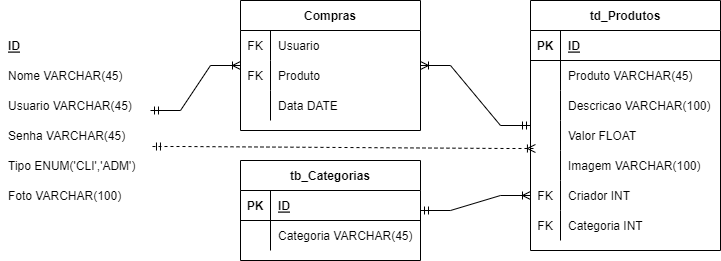

The diagram above was exported from draw.io. Its source (the exported page's mxGraphModel, read from the mxfile embedded in the PNG):
<mxGraphModel dx="1360" dy="777" grid="1" gridSize="10" guides="1" tooltips="1" connect="1" arrows="1" fold="1" page="1" pageScale="1" pageWidth="827" pageHeight="1169" math="0" shadow="0">
  <root>
    <mxCell id="0" />
    <mxCell id="1" parent="0" />
    <mxCell id="2" value="ID" style="shape=partialRectangle;connectable=0;fillColor=none;top=0;left=0;bottom=0;right=0;align=left;spacingLeft=6;fontStyle=5;overflow=hidden;" vertex="1" parent="1">
      <mxGeometry x="30" y="70" width="150" height="30" as="geometry">
        <mxRectangle width="150" height="30" as="alternateBounds" />
      </mxGeometry>
    </mxCell>
    <mxCell id="3" value="Nome VARCHAR(45)" style="shape=partialRectangle;connectable=0;fillColor=none;top=0;left=0;bottom=0;right=0;align=left;spacingLeft=6;overflow=hidden;" vertex="1" parent="1">
      <mxGeometry x="30" y="100" width="150" height="30" as="geometry">
        <mxRectangle width="150" height="30" as="alternateBounds" />
      </mxGeometry>
    </mxCell>
    <mxCell id="4" value="Usuario VARCHAR(45)" style="shape=partialRectangle;connectable=0;fillColor=none;top=0;left=0;bottom=0;right=0;align=left;spacingLeft=6;overflow=hidden;" vertex="1" parent="1">
      <mxGeometry x="30" y="130" width="150" height="30" as="geometry">
        <mxRectangle width="150" height="30" as="alternateBounds" />
      </mxGeometry>
    </mxCell>
    <mxCell id="5" value="Senha VARCHAR(45)" style="shape=partialRectangle;connectable=0;fillColor=none;top=0;left=0;bottom=0;right=0;align=left;spacingLeft=6;overflow=hidden;" vertex="1" parent="1">
      <mxGeometry x="30" y="160" width="150" height="30" as="geometry">
        <mxRectangle width="150" height="30" as="alternateBounds" />
      </mxGeometry>
    </mxCell>
    <mxCell id="6" value="Tipo ENUM('CLI','ADM')" style="shape=partialRectangle;connectable=0;fillColor=none;top=0;left=0;bottom=0;right=0;align=left;spacingLeft=6;overflow=hidden;" vertex="1" parent="1">
      <mxGeometry x="30" y="190" width="150" height="30" as="geometry">
        <mxRectangle width="150" height="30" as="alternateBounds" />
      </mxGeometry>
    </mxCell>
    <mxCell id="7" value="Foto VARCHAR(100)" style="shape=partialRectangle;connectable=0;fillColor=none;top=0;left=0;bottom=0;right=0;align=left;spacingLeft=6;overflow=hidden;" vertex="1" parent="1">
      <mxGeometry x="30" y="220" width="150" height="30" as="geometry">
        <mxRectangle width="150" height="30" as="alternateBounds" />
      </mxGeometry>
    </mxCell>
    <mxCell id="8" value="Compras" style="shape=table;startSize=30;container=1;collapsible=1;childLayout=tableLayout;fixedRows=1;rowLines=0;fontStyle=1;align=center;resizeLast=1;" vertex="1" parent="1">
      <mxGeometry x="270" y="40" width="180" height="130" as="geometry" />
    </mxCell>
    <mxCell id="9" value="" style="shape=tableRow;horizontal=0;startSize=0;swimlaneHead=0;swimlaneBody=0;fillColor=none;collapsible=0;dropTarget=0;points=[[0,0.5],[1,0.5]];portConstraint=eastwest;top=0;left=0;right=0;bottom=0;" vertex="1" parent="8">
      <mxGeometry y="30" width="180" height="30" as="geometry" />
    </mxCell>
    <mxCell id="10" value="FK" style="shape=partialRectangle;connectable=0;fillColor=none;top=0;left=0;bottom=0;right=0;editable=1;overflow=hidden;" vertex="1" parent="9">
      <mxGeometry width="30" height="30" as="geometry">
        <mxRectangle width="30" height="30" as="alternateBounds" />
      </mxGeometry>
    </mxCell>
    <mxCell id="11" value="Usuario" style="shape=partialRectangle;connectable=0;fillColor=none;top=0;left=0;bottom=0;right=0;align=left;spacingLeft=6;overflow=hidden;" vertex="1" parent="9">
      <mxGeometry x="30" width="150" height="30" as="geometry">
        <mxRectangle width="150" height="30" as="alternateBounds" />
      </mxGeometry>
    </mxCell>
    <mxCell id="12" value="" style="shape=tableRow;horizontal=0;startSize=0;swimlaneHead=0;swimlaneBody=0;fillColor=none;collapsible=0;dropTarget=0;points=[[0,0.5],[1,0.5]];portConstraint=eastwest;top=0;left=0;right=0;bottom=0;" vertex="1" parent="8">
      <mxGeometry y="60" width="180" height="30" as="geometry" />
    </mxCell>
    <mxCell id="13" value="FK" style="shape=partialRectangle;connectable=0;fillColor=none;top=0;left=0;bottom=0;right=0;editable=1;overflow=hidden;" vertex="1" parent="12">
      <mxGeometry width="30" height="30" as="geometry">
        <mxRectangle width="30" height="30" as="alternateBounds" />
      </mxGeometry>
    </mxCell>
    <mxCell id="14" value="Produto" style="shape=partialRectangle;connectable=0;fillColor=none;top=0;left=0;bottom=0;right=0;align=left;spacingLeft=6;overflow=hidden;" vertex="1" parent="12">
      <mxGeometry x="30" width="150" height="30" as="geometry">
        <mxRectangle width="150" height="30" as="alternateBounds" />
      </mxGeometry>
    </mxCell>
    <mxCell id="15" value="" style="shape=tableRow;horizontal=0;startSize=0;swimlaneHead=0;swimlaneBody=0;fillColor=none;collapsible=0;dropTarget=0;points=[[0,0.5],[1,0.5]];portConstraint=eastwest;top=0;left=0;right=0;bottom=0;" vertex="1" parent="8">
      <mxGeometry y="90" width="180" height="30" as="geometry" />
    </mxCell>
    <mxCell id="16" value="" style="shape=partialRectangle;connectable=0;fillColor=none;top=0;left=0;bottom=0;right=0;editable=1;overflow=hidden;" vertex="1" parent="15">
      <mxGeometry width="30" height="30" as="geometry">
        <mxRectangle width="30" height="30" as="alternateBounds" />
      </mxGeometry>
    </mxCell>
    <mxCell id="17" value="Data DATE" style="shape=partialRectangle;connectable=0;fillColor=none;top=0;left=0;bottom=0;right=0;align=left;spacingLeft=6;overflow=hidden;" vertex="1" parent="15">
      <mxGeometry x="30" width="150" height="30" as="geometry">
        <mxRectangle width="150" height="30" as="alternateBounds" />
      </mxGeometry>
    </mxCell>
    <mxCell id="18" value="td_Produtos" style="shape=table;startSize=30;container=1;collapsible=1;childLayout=tableLayout;fixedRows=1;rowLines=0;fontStyle=1;align=center;resizeLast=1;" vertex="1" parent="1">
      <mxGeometry x="560" y="40" width="190" height="250" as="geometry" />
    </mxCell>
    <mxCell id="19" value="" style="shape=tableRow;horizontal=0;startSize=0;swimlaneHead=0;swimlaneBody=0;fillColor=none;collapsible=0;dropTarget=0;points=[[0,0.5],[1,0.5]];portConstraint=eastwest;top=0;left=0;right=0;bottom=1;" vertex="1" parent="18">
      <mxGeometry y="30" width="190" height="30" as="geometry" />
    </mxCell>
    <mxCell id="20" value="PK" style="shape=partialRectangle;connectable=0;fillColor=none;top=0;left=0;bottom=0;right=0;fontStyle=1;overflow=hidden;" vertex="1" parent="19">
      <mxGeometry width="30" height="30" as="geometry">
        <mxRectangle width="30" height="30" as="alternateBounds" />
      </mxGeometry>
    </mxCell>
    <mxCell id="21" value="ID" style="shape=partialRectangle;connectable=0;fillColor=none;top=0;left=0;bottom=0;right=0;align=left;spacingLeft=6;fontStyle=5;overflow=hidden;" vertex="1" parent="19">
      <mxGeometry x="30" width="160" height="30" as="geometry">
        <mxRectangle width="160" height="30" as="alternateBounds" />
      </mxGeometry>
    </mxCell>
    <mxCell id="22" value="" style="shape=tableRow;horizontal=0;startSize=0;swimlaneHead=0;swimlaneBody=0;fillColor=none;collapsible=0;dropTarget=0;points=[[0,0.5],[1,0.5]];portConstraint=eastwest;top=0;left=0;right=0;bottom=0;" vertex="1" parent="18">
      <mxGeometry y="60" width="190" height="30" as="geometry" />
    </mxCell>
    <mxCell id="23" value="" style="shape=partialRectangle;connectable=0;fillColor=none;top=0;left=0;bottom=0;right=0;editable=1;overflow=hidden;" vertex="1" parent="22">
      <mxGeometry width="30" height="30" as="geometry">
        <mxRectangle width="30" height="30" as="alternateBounds" />
      </mxGeometry>
    </mxCell>
    <mxCell id="24" value="Produto VARCHAR(45)" style="shape=partialRectangle;connectable=0;fillColor=none;top=0;left=0;bottom=0;right=0;align=left;spacingLeft=6;overflow=hidden;" vertex="1" parent="22">
      <mxGeometry x="30" width="160" height="30" as="geometry">
        <mxRectangle width="160" height="30" as="alternateBounds" />
      </mxGeometry>
    </mxCell>
    <mxCell id="25" value="" style="shape=tableRow;horizontal=0;startSize=0;swimlaneHead=0;swimlaneBody=0;fillColor=none;collapsible=0;dropTarget=0;points=[[0,0.5],[1,0.5]];portConstraint=eastwest;top=0;left=0;right=0;bottom=0;" vertex="1" parent="18">
      <mxGeometry y="90" width="190" height="30" as="geometry" />
    </mxCell>
    <mxCell id="26" value="" style="shape=partialRectangle;connectable=0;fillColor=none;top=0;left=0;bottom=0;right=0;editable=1;overflow=hidden;" vertex="1" parent="25">
      <mxGeometry width="30" height="30" as="geometry">
        <mxRectangle width="30" height="30" as="alternateBounds" />
      </mxGeometry>
    </mxCell>
    <mxCell id="27" value="Descricao VARCHAR(100)" style="shape=partialRectangle;connectable=0;fillColor=none;top=0;left=0;bottom=0;right=0;align=left;spacingLeft=6;overflow=hidden;" vertex="1" parent="25">
      <mxGeometry x="30" width="160" height="30" as="geometry">
        <mxRectangle width="160" height="30" as="alternateBounds" />
      </mxGeometry>
    </mxCell>
    <mxCell id="28" value="" style="shape=tableRow;horizontal=0;startSize=0;swimlaneHead=0;swimlaneBody=0;fillColor=none;collapsible=0;dropTarget=0;points=[[0,0.5],[1,0.5]];portConstraint=eastwest;top=0;left=0;right=0;bottom=0;" vertex="1" parent="18">
      <mxGeometry y="120" width="190" height="30" as="geometry" />
    </mxCell>
    <mxCell id="29" value="" style="shape=partialRectangle;connectable=0;fillColor=none;top=0;left=0;bottom=0;right=0;editable=1;overflow=hidden;" vertex="1" parent="28">
      <mxGeometry width="30" height="30" as="geometry">
        <mxRectangle width="30" height="30" as="alternateBounds" />
      </mxGeometry>
    </mxCell>
    <mxCell id="30" value="Valor FLOAT" style="shape=partialRectangle;connectable=0;fillColor=none;top=0;left=0;bottom=0;right=0;align=left;spacingLeft=6;overflow=hidden;" vertex="1" parent="28">
      <mxGeometry x="30" width="160" height="30" as="geometry">
        <mxRectangle width="160" height="30" as="alternateBounds" />
      </mxGeometry>
    </mxCell>
    <mxCell id="31" value="" style="shape=tableRow;horizontal=0;startSize=0;swimlaneHead=0;swimlaneBody=0;fillColor=none;collapsible=0;dropTarget=0;points=[[0,0.5],[1,0.5]];portConstraint=eastwest;top=0;left=0;right=0;bottom=0;" vertex="1" parent="18">
      <mxGeometry y="150" width="190" height="30" as="geometry" />
    </mxCell>
    <mxCell id="32" value="" style="shape=partialRectangle;connectable=0;fillColor=none;top=0;left=0;bottom=0;right=0;editable=1;overflow=hidden;" vertex="1" parent="31">
      <mxGeometry width="30" height="30" as="geometry">
        <mxRectangle width="30" height="30" as="alternateBounds" />
      </mxGeometry>
    </mxCell>
    <mxCell id="33" value="Imagem VARCHAR(100)" style="shape=partialRectangle;connectable=0;fillColor=none;top=0;left=0;bottom=0;right=0;align=left;spacingLeft=6;overflow=hidden;" vertex="1" parent="31">
      <mxGeometry x="30" width="160" height="30" as="geometry">
        <mxRectangle width="160" height="30" as="alternateBounds" />
      </mxGeometry>
    </mxCell>
    <mxCell id="34" value="" style="shape=tableRow;horizontal=0;startSize=0;swimlaneHead=0;swimlaneBody=0;fillColor=none;collapsible=0;dropTarget=0;points=[[0,0.5],[1,0.5]];portConstraint=eastwest;top=0;left=0;right=0;bottom=0;" vertex="1" parent="18">
      <mxGeometry y="180" width="190" height="30" as="geometry" />
    </mxCell>
    <mxCell id="35" value="FK" style="shape=partialRectangle;connectable=0;fillColor=none;top=0;left=0;bottom=0;right=0;editable=1;overflow=hidden;" vertex="1" parent="34">
      <mxGeometry width="30" height="30" as="geometry">
        <mxRectangle width="30" height="30" as="alternateBounds" />
      </mxGeometry>
    </mxCell>
    <mxCell id="36" value="Criador INT" style="shape=partialRectangle;connectable=0;fillColor=none;top=0;left=0;bottom=0;right=0;align=left;spacingLeft=6;overflow=hidden;" vertex="1" parent="34">
      <mxGeometry x="30" width="160" height="30" as="geometry">
        <mxRectangle width="160" height="30" as="alternateBounds" />
      </mxGeometry>
    </mxCell>
    <mxCell id="37" value="" style="shape=tableRow;horizontal=0;startSize=0;swimlaneHead=0;swimlaneBody=0;fillColor=none;collapsible=0;dropTarget=0;points=[[0,0.5],[1,0.5]];portConstraint=eastwest;top=0;left=0;right=0;bottom=0;" vertex="1" parent="18">
      <mxGeometry y="210" width="190" height="30" as="geometry" />
    </mxCell>
    <mxCell id="38" value="FK" style="shape=partialRectangle;connectable=0;fillColor=none;top=0;left=0;bottom=0;right=0;editable=1;overflow=hidden;" vertex="1" parent="37">
      <mxGeometry width="30" height="30" as="geometry">
        <mxRectangle width="30" height="30" as="alternateBounds" />
      </mxGeometry>
    </mxCell>
    <mxCell id="39" value="Categoria INT" style="shape=partialRectangle;connectable=0;fillColor=none;top=0;left=0;bottom=0;right=0;align=left;spacingLeft=6;overflow=hidden;" vertex="1" parent="37">
      <mxGeometry x="30" width="160" height="30" as="geometry">
        <mxRectangle width="160" height="30" as="alternateBounds" />
      </mxGeometry>
    </mxCell>
    <mxCell id="40" value="" style="edgeStyle=entityRelationEdgeStyle;fontSize=12;html=1;endArrow=ERoneToMany;startArrow=ERmandOne;rounded=0;" edge="1" target="8" parent="1">
      <mxGeometry width="100" height="100" relative="1" as="geometry">
        <mxPoint x="180" y="150" as="sourcePoint" />
        <mxPoint x="260" y="100" as="targetPoint" />
      </mxGeometry>
    </mxCell>
    <mxCell id="41" value="" style="edgeStyle=entityRelationEdgeStyle;fontSize=12;html=1;endArrow=ERoneToMany;startArrow=ERmandOne;rounded=0;" edge="1" source="18" target="8" parent="1">
      <mxGeometry width="100" height="100" relative="1" as="geometry">
        <mxPoint x="450" y="160" as="sourcePoint" />
        <mxPoint x="540" y="115" as="targetPoint" />
      </mxGeometry>
    </mxCell>
    <mxCell id="42" value="" style="edgeStyle=entityRelationEdgeStyle;fontSize=12;html=1;endArrow=ERoneToMany;startArrow=ERmandOne;rounded=0;dashed=1;entryX=0.026;entryY=-0.067;entryDx=0;entryDy=0;entryPerimeter=0;exitX=1.011;exitY=-0.133;exitDx=0;exitDy=0;exitPerimeter=0;" edge="1" target="31" parent="1">
      <mxGeometry width="100" height="100" relative="1" as="geometry">
        <mxPoint x="181.98000000000002" y="186.01" as="sourcePoint" />
        <mxPoint x="300" y="190" as="targetPoint" />
      </mxGeometry>
    </mxCell>
    <mxCell id="43" value="tb_Categorias" style="shape=table;startSize=30;container=1;collapsible=1;childLayout=tableLayout;fixedRows=1;rowLines=0;fontStyle=1;align=center;resizeLast=1;" vertex="1" parent="1">
      <mxGeometry x="270" y="200" width="180" height="100" as="geometry" />
    </mxCell>
    <mxCell id="44" value="" style="shape=tableRow;horizontal=0;startSize=0;swimlaneHead=0;swimlaneBody=0;fillColor=none;collapsible=0;dropTarget=0;points=[[0,0.5],[1,0.5]];portConstraint=eastwest;top=0;left=0;right=0;bottom=1;" vertex="1" parent="43">
      <mxGeometry y="30" width="180" height="30" as="geometry" />
    </mxCell>
    <mxCell id="45" value="PK" style="shape=partialRectangle;connectable=0;fillColor=none;top=0;left=0;bottom=0;right=0;fontStyle=1;overflow=hidden;" vertex="1" parent="44">
      <mxGeometry width="30" height="30" as="geometry">
        <mxRectangle width="30" height="30" as="alternateBounds" />
      </mxGeometry>
    </mxCell>
    <mxCell id="46" value="ID" style="shape=partialRectangle;connectable=0;fillColor=none;top=0;left=0;bottom=0;right=0;align=left;spacingLeft=6;fontStyle=5;overflow=hidden;" vertex="1" parent="44">
      <mxGeometry x="30" width="150" height="30" as="geometry">
        <mxRectangle width="150" height="30" as="alternateBounds" />
      </mxGeometry>
    </mxCell>
    <mxCell id="47" value="" style="shape=tableRow;horizontal=0;startSize=0;swimlaneHead=0;swimlaneBody=0;fillColor=none;collapsible=0;dropTarget=0;points=[[0,0.5],[1,0.5]];portConstraint=eastwest;top=0;left=0;right=0;bottom=0;" vertex="1" parent="43">
      <mxGeometry y="60" width="180" height="30" as="geometry" />
    </mxCell>
    <mxCell id="48" value="" style="shape=partialRectangle;connectable=0;fillColor=none;top=0;left=0;bottom=0;right=0;editable=1;overflow=hidden;" vertex="1" parent="47">
      <mxGeometry width="30" height="30" as="geometry">
        <mxRectangle width="30" height="30" as="alternateBounds" />
      </mxGeometry>
    </mxCell>
    <mxCell id="49" value="Categoria VARCHAR(45)" style="shape=partialRectangle;connectable=0;fillColor=none;top=0;left=0;bottom=0;right=0;align=left;spacingLeft=6;overflow=hidden;" vertex="1" parent="47">
      <mxGeometry x="30" width="150" height="30" as="geometry">
        <mxRectangle width="150" height="30" as="alternateBounds" />
      </mxGeometry>
    </mxCell>
    <mxCell id="50" value="" style="edgeStyle=entityRelationEdgeStyle;fontSize=12;html=1;endArrow=ERoneToMany;startArrow=ERmandOne;rounded=0;" edge="1" source="43" target="34" parent="1">
      <mxGeometry width="100" height="100" relative="1" as="geometry">
        <mxPoint x="450" y="290" as="sourcePoint" />
        <mxPoint x="540" y="245" as="targetPoint" />
      </mxGeometry>
    </mxCell>
  </root>
</mxGraphModel>